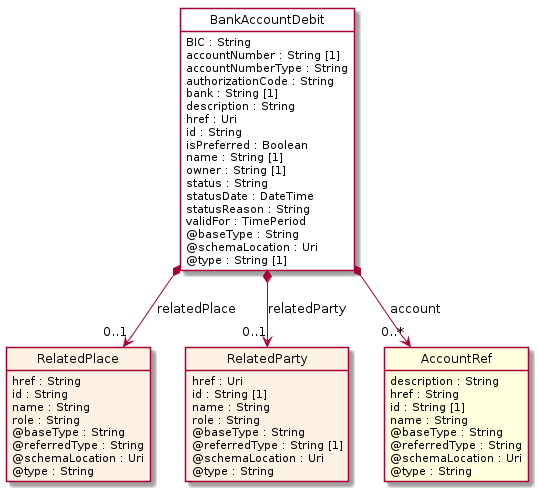

The diagram above was rendered by PlantUML. Its source (embedded in the PNG):
@startuml
hide circle
hide methods
hide stereotype
show <<Enumeration>> stereotype
skinparam class {
   BackgroundColor<<Enumeration>> #E6F5F7
   BackgroundColor<<Ref>> #FFFFE0
   BackgroundColor<<Pivot>> #FFFFFFF
   BackgroundColor<<SimpleType>> #E2F0DA
   BackgroundColor #FCF2E3
}

class BankAccountDebit <<Pivot>> {
    BIC : String
    accountNumber : String [1]
    accountNumberType : String
    authorizationCode : String
    bank : String [1]
    description : String
    href : Uri
    id : String
    isPreferred : Boolean
    name : String [1]
    owner : String [1]
    status : String
    statusDate : DateTime
    statusReason : String
    validFor : TimePeriod
    @baseType : String
    @schemaLocation : Uri
    @type : String [1]
}

class RelatedPlace  {
    href : String
    id : String
    name : String
    role : String
    @baseType : String
    @referredType : String
    @schemaLocation : Uri
    @type : String
}

class RelatedParty  {
    href : Uri
    id : String [1]
    name : String
    role : String
    @baseType : String
    @referredType : String [1]
    @schemaLocation : Uri
    @type : String
}

class AccountRef  <<Ref>> {
    description : String
    href : String
    id : String [1]
    name : String
    @baseType : String
    @referredType : String
    @schemaLocation : Uri
    @type : String
}

BankAccountDebit *-->  "0..1" RelatedParty : relatedParty

BankAccountDebit *-->  "0..*" AccountRef : account

BankAccountDebit *-->  "0..1" RelatedPlace : relatedPlace

@enduml